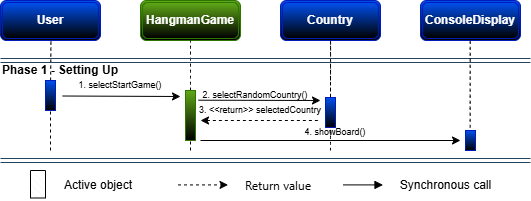

The diagram above was exported from draw.io. Its source (the exported page's mxGraphModel, read from the mxfile embedded in the PNG):
<mxGraphModel dx="758" dy="548" grid="1" gridSize="10" guides="1" tooltips="1" connect="1" arrows="1" fold="1" page="1" pageScale="1" pageWidth="850" pageHeight="1100" math="0" shadow="0">
  <root>
    <mxCell id="0" />
    <mxCell id="1" parent="0" />
    <mxCell id="lVnrdtM09A36vz6jQ8Lu-2" parent="1" style="shape=ext;double=1;rounded=1;whiteSpace=wrap;html=1;fillColor=#60a917;fontColor=#ffffff;strokeColor=#2D7600;fontStyle=1;gradientColor=default;" value="HangmanGame" vertex="1">
      <mxGeometry height="40" width="100" x="240" y="880" as="geometry" />
    </mxCell>
    <mxCell id="lVnrdtM09A36vz6jQ8Lu-5" parent="1" style="shape=ext;double=1;rounded=1;whiteSpace=wrap;html=1;fillColor=#0050ef;strokeColor=#001DBC;fontStyle=1;fontColor=#ffffff;gradientColor=default;" value="&lt;span style=&quot;color: light-dark(rgb(255, 255, 255), rgb(255, 255, 255));&quot;&gt;Country&lt;/span&gt;" vertex="1">
      <mxGeometry height="40" width="100" x="380" y="880" as="geometry" />
    </mxCell>
    <mxCell id="lVnrdtM09A36vz6jQ8Lu-7" parent="1" style="text;html=1;whiteSpace=wrap;strokeColor=none;fillColor=none;align=center;verticalAlign=middle;rounded=0;fontStyle=1" value="Phase 1 - Setting Up" vertex="1">
      <mxGeometry height="20" width="120" x="100" y="940" as="geometry" />
    </mxCell>
    <mxCell id="c365GCrcU0Z_qYmi_doX-93" parent="1" style="verticalLabelPosition=bottom;verticalAlign=top;html=1;shape=mxgraph.basic.patternFillRect;fillStyle=diagRev;step=5;fillStrokeWidth=0.2;fillStrokeColor=#dddddd;fontStyle=1;fillColor=none;" value="" vertex="1">
      <mxGeometry height="27.5" width="15" x="130" y="1050" as="geometry" />
    </mxCell>
    <mxCell id="c365GCrcU0Z_qYmi_doX-94" parent="1" style="text;html=1;whiteSpace=wrap;strokeColor=none;fillColor=none;align=center;verticalAlign=middle;rounded=0;" value="Active object" vertex="1">
      <mxGeometry height="30" width="80" x="157.5" y="1050" as="geometry" />
    </mxCell>
    <mxCell id="c365GCrcU0Z_qYmi_doX-95" edge="1" parent="1" style="endArrow=classic;dashed=1;html=1;rounded=0;endFill=1;" value="">
      <mxGeometry height="50" relative="1" width="50" as="geometry">
        <mxPoint x="277.5" y="1064.41" as="sourcePoint" />
        <mxPoint x="327.5" y="1064.41" as="targetPoint" />
      </mxGeometry>
    </mxCell>
    <mxCell id="c365GCrcU0Z_qYmi_doX-96" parent="1" style="text;html=1;whiteSpace=wrap;strokeColor=none;fillColor=none;align=center;verticalAlign=middle;rounded=0;" value="&lt;span style=&quot;font-family: &amp;quot;Anthropic Sans&amp;quot;, -apple-system, BlinkMacSystemFont, &amp;quot;Segoe UI&amp;quot;, sans-serif; text-align: start; white-space: nowrap;&quot;&gt;Return value&lt;/span&gt;" vertex="1">
      <mxGeometry height="20" width="90" x="332.5" y="1055" as="geometry" />
    </mxCell>
    <mxCell id="c365GCrcU0Z_qYmi_doX-110" edge="1" parent="1" style="html=1;verticalAlign=bottom;labelBackgroundColor=none;endArrow=block;endFill=1;rounded=0;" value="">
      <mxGeometry relative="1" width="160" as="geometry">
        <mxPoint x="442.5" y="1064.41" as="sourcePoint" />
        <mxPoint x="482.5" y="1064.41" as="targetPoint" />
      </mxGeometry>
    </mxCell>
    <mxCell id="c365GCrcU0Z_qYmi_doX-111" parent="1" style="text;html=1;whiteSpace=wrap;strokeColor=none;fillColor=none;align=center;verticalAlign=middle;rounded=0;" value="Synchronous call" vertex="1">
      <mxGeometry height="30" width="115" x="487.5" y="1050" as="geometry" />
    </mxCell>
    <mxCell id="5zWMrM8NG94tZXj8ux-_-4" edge="1" parent="1" style="endArrow=none;dashed=1;html=1;rounded=0;fontSize=12;startSize=8;endSize=8;curved=1;entryX=0.568;entryY=0.155;entryDx=0;entryDy=0;entryPerimeter=0;" value="">
      <mxGeometry height="50" relative="1" width="50" as="geometry">
        <mxPoint x="150.08799999999997" y="960" as="sourcePoint" />
        <mxPoint x="150.43999999999988" y="920" as="targetPoint" />
      </mxGeometry>
    </mxCell>
    <mxCell id="5zWMrM8NG94tZXj8ux-_-7" edge="1" parent="1" style="endArrow=none;dashed=1;html=1;rounded=0;fontSize=12;startSize=8;endSize=8;curved=1;entryX=0.5;entryY=1;entryDx=0;entryDy=0;exitX=0.5;exitY=0;exitDx=0;exitDy=0;" target="lVnrdtM09A36vz6jQ8Lu-2" value="">
      <mxGeometry height="50" relative="1" width="50" as="geometry">
        <mxPoint x="290" y="970" as="sourcePoint" />
        <mxPoint x="370.8799999999999" y="1050" as="targetPoint" />
      </mxGeometry>
    </mxCell>
    <mxCell id="5zWMrM8NG94tZXj8ux-_-11" edge="1" parent="1" style="endArrow=none;dashed=1;html=1;rounded=0;fontSize=12;startSize=8;endSize=8;curved=1;entryX=0.5;entryY=1;entryDx=0;entryDy=0;" target="lVnrdtM09A36vz6jQ8Lu-5" value="">
      <mxGeometry height="50" relative="1" width="50" as="geometry">
        <Array as="points" />
        <mxPoint x="430" y="1030" as="sourcePoint" />
        <mxPoint x="569.7" y="940" as="targetPoint" />
      </mxGeometry>
    </mxCell>
    <mxCell id="5zWMrM8NG94tZXj8ux-_-16" edge="1" parent="1" style="endArrow=none;dashed=1;html=1;rounded=0;fontSize=12;startSize=8;endSize=8;curved=1;entryX=0.5;entryY=1;entryDx=0;entryDy=0;" value="">
      <mxGeometry height="50" relative="1" width="50" as="geometry">
        <mxPoint x="430" y="960" as="sourcePoint" />
        <mxPoint x="430.05999999999995" y="920" as="targetPoint" />
      </mxGeometry>
    </mxCell>
    <mxCell id="su71IwnF6Q7O4y7hsyHj-6" edge="1" parent="1" source="HRwHwvNoWp5Zr5yFbmFF-1" style="endArrow=none;dashed=1;html=1;rounded=0;entryX=0.5;entryY=0;entryDx=0;entryDy=0;" value="">
      <mxGeometry height="50" relative="1" width="50" as="geometry">
        <mxPoint x="430" y="950" as="sourcePoint" />
        <mxPoint x="430" y="980" as="targetPoint" />
      </mxGeometry>
    </mxCell>
    <mxCell id="su71IwnF6Q7O4y7hsyHj-19" edge="1" parent="1" style="shape=link;html=1;rounded=0;fillColor=#bac8d3;strokeColor=#23445d;" value="">
      <mxGeometry relative="1" width="100" as="geometry">
        <mxPoint x="100" y="940" as="sourcePoint" />
        <mxPoint x="630" y="940" as="targetPoint" />
      </mxGeometry>
    </mxCell>
    <mxCell id="su71IwnF6Q7O4y7hsyHj-62" edge="1" parent="1" style="shape=link;html=1;rounded=0;fillColor=#bac8d3;strokeColor=#23445d;" value="">
      <mxGeometry relative="1" width="100" as="geometry">
        <mxPoint x="100" y="1040" as="sourcePoint" />
        <mxPoint x="630" y="1040" as="targetPoint" />
      </mxGeometry>
    </mxCell>
    <mxCell id="su71IwnF6Q7O4y7hsyHj-66" parent="1" style="shape=ext;double=1;rounded=1;whiteSpace=wrap;html=1;fillColor=#0050ef;strokeColor=#001DBC;fontStyle=1;fontColor=#ffffff;gradientColor=default;" value="&lt;span style=&quot;color: light-dark(rgb(255, 255, 255), rgb(255, 255, 255));&quot;&gt;ConsoleDisplay&lt;/span&gt;" vertex="1">
      <mxGeometry height="40" width="100" x="520" y="880" as="geometry" />
    </mxCell>
    <mxCell id="su71IwnF6Q7O4y7hsyHj-67" edge="1" parent="1" style="endArrow=none;dashed=1;html=1;rounded=0;fontSize=12;startSize=8;endSize=8;curved=1;entryX=0.5;entryY=1;entryDx=0;entryDy=0;exitX=0.982;exitY=0.5;exitDx=0;exitDy=0;exitPerimeter=0;" value="">
      <mxGeometry height="50" relative="1" width="50" as="geometry">
        <Array as="points" />
        <mxPoint x="569.6600000000001" y="1007" as="sourcePoint" />
        <mxPoint x="569.7" y="917" as="targetPoint" />
      </mxGeometry>
    </mxCell>
    <mxCell id="su71IwnF6Q7O4y7hsyHj-68" parent="1" style="rounded=0;whiteSpace=wrap;html=1;fillColor=#0050ef;fontColor=#ffffff;strokeColor=#001DBC;gradientColor=default;" value="" vertex="1">
      <mxGeometry height="30" width="10" x="145" y="960" as="geometry" />
    </mxCell>
    <mxCell id="su71IwnF6Q7O4y7hsyHj-70" parent="1" style="rounded=0;whiteSpace=wrap;html=1;fillColor=#60a917;strokeColor=#2D7600;fontColor=#ffffff;gradientColor=default;" value="" vertex="1">
      <mxGeometry height="50" width="10" x="285" y="970" as="geometry" />
    </mxCell>
    <mxCell id="su71IwnF6Q7O4y7hsyHj-71" parent="1" style="shape=ext;double=1;rounded=1;whiteSpace=wrap;html=1;fillColor=#0050ef;strokeColor=#001DBC;fontStyle=1;fontColor=#ffffff;gradientColor=default;" value="&lt;span style=&quot;color: light-dark(rgb(255, 255, 255), rgb(255, 255, 255));&quot;&gt;User&lt;/span&gt;" vertex="1">
      <mxGeometry height="40" width="100" x="100" y="880" as="geometry" />
    </mxCell>
    <mxCell id="su71IwnF6Q7O4y7hsyHj-72" edge="1" parent="1" source="su71IwnF6Q7O4y7hsyHj-68" style="endArrow=classic;html=1;rounded=0;exitX=1.717;exitY=0.517;exitDx=0;exitDy=0;exitPerimeter=0;" value="">
      <mxGeometry height="50" relative="1" width="50" as="geometry">
        <mxPoint x="420" y="1090" as="sourcePoint" />
        <mxPoint x="280" y="976" as="targetPoint" />
      </mxGeometry>
    </mxCell>
    <mxCell id="su71IwnF6Q7O4y7hsyHj-73" parent="1" style="text;html=1;whiteSpace=wrap;strokeColor=none;fillColor=none;align=center;verticalAlign=middle;rounded=0;fontSize=9;" value="1. selectStartGame()" vertex="1">
      <mxGeometry height="10" width="100" x="170" y="960" as="geometry" />
    </mxCell>
    <mxCell id="su71IwnF6Q7O4y7hsyHj-75" edge="1" parent="1" source="su71IwnF6Q7O4y7hsyHj-70" style="endArrow=classic;html=1;rounded=0;exitX=1.306;exitY=0.194;exitDx=0;exitDy=0;exitPerimeter=0;" value="">
      <mxGeometry height="50" relative="1" width="50" as="geometry">
        <mxPoint x="380" y="1000" as="sourcePoint" />
        <mxPoint x="420" y="980" as="targetPoint" />
      </mxGeometry>
    </mxCell>
    <mxCell id="su71IwnF6Q7O4y7hsyHj-76" parent="1" style="text;html=1;whiteSpace=wrap;strokeColor=none;fillColor=none;align=center;verticalAlign=middle;rounded=0;fontSize=9;" value="2. selectRandomCountry()" vertex="1">
      <mxGeometry height="10" width="110" x="300" y="970" as="geometry" />
    </mxCell>
    <mxCell id="su71IwnF6Q7O4y7hsyHj-77" edge="1" parent="1" style="endArrow=none;dashed=1;html=1;rounded=0;startArrow=classic;startFill=1;" value="">
      <mxGeometry height="50" relative="1" width="50" as="geometry">
        <mxPoint x="300" y="1000" as="sourcePoint" />
        <mxPoint x="420" y="1000" as="targetPoint" />
      </mxGeometry>
    </mxCell>
    <mxCell id="su71IwnF6Q7O4y7hsyHj-78" parent="1" style="text;html=1;whiteSpace=wrap;strokeColor=none;fillColor=none;align=center;verticalAlign=middle;rounded=0;fontSize=9;" value="3. &amp;lt;&amp;lt;return&amp;gt;&amp;gt; selectedCountry" vertex="1">
      <mxGeometry height="10" width="130" x="295" y="985" as="geometry" />
    </mxCell>
    <mxCell id="su71IwnF6Q7O4y7hsyHj-82" edge="1" parent="1" style="endArrow=classic;html=1;rounded=0;" value="">
      <mxGeometry height="50" relative="1" width="50" as="geometry">
        <mxPoint x="300" y="1020" as="sourcePoint" />
        <mxPoint x="560" y="1020" as="targetPoint" />
      </mxGeometry>
    </mxCell>
    <mxCell id="su71IwnF6Q7O4y7hsyHj-83" parent="1" style="text;html=1;whiteSpace=wrap;strokeColor=none;fillColor=none;align=center;verticalAlign=middle;rounded=0;fontSize=9;" value="4. showBoard()" vertex="1">
      <mxGeometry height="10" width="250" x="310" y="1007" as="geometry" />
    </mxCell>
    <mxCell id="su71IwnF6Q7O4y7hsyHj-86" edge="1" parent="1" style="endArrow=none;dashed=1;html=1;rounded=0;" value="">
      <mxGeometry height="50" relative="1" width="50" as="geometry">
        <mxPoint x="290" y="1030" as="sourcePoint" />
        <mxPoint x="290" y="1020" as="targetPoint" />
      </mxGeometry>
    </mxCell>
    <mxCell id="su71IwnF6Q7O4y7hsyHj-87" edge="1" parent="1" style="endArrow=none;dashed=1;html=1;rounded=0;" value="">
      <mxGeometry height="50" relative="1" width="50" as="geometry">
        <mxPoint x="150" y="1030" as="sourcePoint" />
        <mxPoint x="150" y="990" as="targetPoint" />
      </mxGeometry>
    </mxCell>
    <mxCell id="HRwHwvNoWp5Zr5yFbmFF-2" edge="1" parent="1" style="endArrow=none;dashed=1;html=1;rounded=0;entryX=0.5;entryY=0;entryDx=0;entryDy=0;" target="HRwHwvNoWp5Zr5yFbmFF-1" value="">
      <mxGeometry height="50" relative="1" width="50" as="geometry">
        <mxPoint x="430" y="950" as="sourcePoint" />
        <mxPoint x="430" y="980" as="targetPoint" />
      </mxGeometry>
    </mxCell>
    <mxCell id="HRwHwvNoWp5Zr5yFbmFF-1" parent="1" style="rounded=0;whiteSpace=wrap;html=1;fillColor=#0050ef;fontColor=#ffffff;strokeColor=#001DBC;gradientColor=default;" value="" vertex="1">
      <mxGeometry height="30" width="10" x="425" y="977" as="geometry" />
    </mxCell>
    <mxCell id="HRwHwvNoWp5Zr5yFbmFF-3" edge="1" parent="1" source="su71IwnF6Q7O4y7hsyHj-79" style="endArrow=none;dashed=1;html=1;rounded=0;fontSize=12;startSize=8;endSize=8;curved=1;entryX=0.5;entryY=1;entryDx=0;entryDy=0;" value="">
      <mxGeometry height="50" relative="1" width="50" as="geometry">
        <Array as="points" />
        <mxPoint x="570" y="1027" as="sourcePoint" />
        <mxPoint x="569.8299999999999" y="1017" as="targetPoint" />
      </mxGeometry>
    </mxCell>
    <mxCell id="HRwHwvNoWp5Zr5yFbmFF-4" edge="1" parent="1" style="endArrow=none;dashed=1;html=1;rounded=0;fontSize=12;startSize=8;endSize=8;curved=1;entryX=0.5;entryY=1;entryDx=0;entryDy=0;" target="su71IwnF6Q7O4y7hsyHj-79" value="">
      <mxGeometry height="50" relative="1" width="50" as="geometry">
        <Array as="points" />
        <mxPoint x="570" y="1027" as="sourcePoint" />
        <mxPoint x="569.8299999999999" y="1017" as="targetPoint" />
      </mxGeometry>
    </mxCell>
    <mxCell id="su71IwnF6Q7O4y7hsyHj-79" parent="1" style="rounded=0;whiteSpace=wrap;html=1;fillColor=#0050ef;strokeColor=#001DBC;fontColor=#ffffff;gradientColor=default;" value="" vertex="1">
      <mxGeometry height="20" width="10" x="565" y="1010" as="geometry" />
    </mxCell>
  </root>
</mxGraphModel>